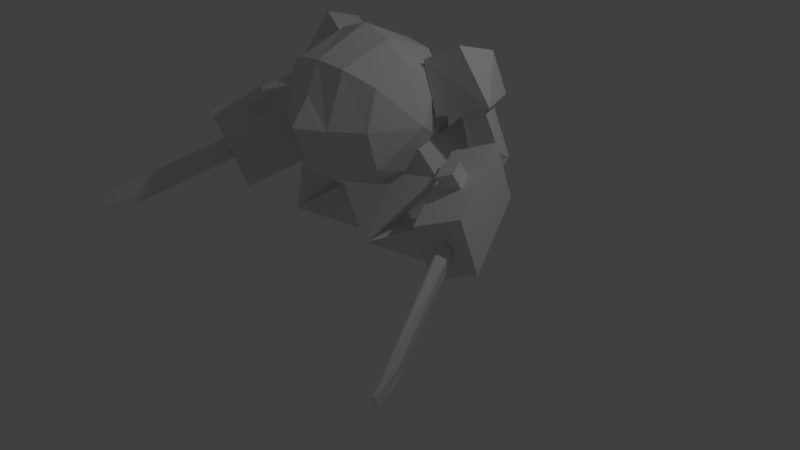 # Source: enemy1.blend  (saved by Blender 2.79.0; exported with 4.5.12 LTS)
import bpy
from mathutils import Matrix  # noqa: F401  (used for matrix-valued properties, if any)

bpy.ops.wm.read_factory_settings(use_empty=True)
scene = bpy.context.scene
scene.name = 'Scene'

# ---- collections
col_collection_1 = bpy.data.collections.new('Collection 1'); scene.collection.children.link(col_collection_1)

# ---- materials (node trees are filled in below, after node groups)
mat_metalbody = bpy.data.materials.new('MetalBody')
mat_metalbody.alpha_threshold = 0.0
mat_metalbody.use_transparent_shadow = False
mat_metalbody.roughness = 0.5
mat_metalbody.line_color = (0.0, 0.0, 0.0, 1.0)
mat_swirlingcore = bpy.data.materials.new('SwirlingCore')
mat_swirlingcore.alpha_threshold = 0.0
mat_swirlingcore.use_transparent_shadow = False
mat_swirlingcore.roughness = 0.5

# ---- material node trees

# ---- world
world_world = bpy.data.worlds.new('World'); scene.world = world_world
world_world.color = (0.05088, 0.05088, 0.05088)
world_world.use_sun_shadow = False
world_world.sun_shadow_jitter_overblur = 0.0
world_world.cycles.sampling_method = 'MANUAL'

# ---- cameras
cam_camera = bpy.data.cameras.new('Camera')
cam_camera.clip_end = 100.0
cam_camera.lens = 35.0
cam_camera.sensor_width = 32.0
cam_camera.sensor_height = 18.0
cam_camera.ortho_scale = 7.314
cam_camera.dof.focus_distance = 0.0
cam_camera.dof.aperture_fstop = 128.0

# ---- lights
light_lamp = bpy.data.lights.new('Lamp', 'POINT')
light_lamp.transmission_factor = 0.0
light_lamp.cutoff_distance = 30.0
light_lamp.energy = 100.0
light_lamp.shadow_buffer_clip_start = 1.001
light_lamp.shadow_soft_size = 0.1
light_lamp.shadow_maximum_resolution = 0.006
light_lamp.use_absolute_resolution = True

# ---- meshes
me_cube = bpy.data.meshes.new('Cube')
me_cube.from_pydata([(0.7174, 0.7197, 1.51), (0.7174, -0.4846, 1.51), (8.941e-08, 1.192e-07, 0.9849), (-1.49e-07, -1.788e-07, 2.985), (0.7174, 0.4791, 2.474), (0.7174, -0.4846, 2.474), (0.7174, -0.002767, 2.608), (0.7174, -0.002767, 1.376), (1.267e-07, 0.7, 1.285), (0.0, -0.7, 1.285), (1.676e-07, 0.7, 2.685), (-3.763e-07, -0.7, 2.685), (0.7174, 0.6133, 1.992), (0.7174, -0.6188, 1.992), (0.9619, -2.98e-07, 1.985), (2.086e-07, 1.0, 1.985), (-2.682e-07, -1.102, 1.985), (0.6528, -0.6237, 0.6361), (0.6528, 0.8939, 1.002), (1.181, 0.5308, 1.581), (1.181, -6.737e-08, 1.433), (0.536, 0.0625, 0.8022), (0.6528, 0.3923, -2.873e-05), (0.9728, 0.08341, 0.7184), (1.256, 1.043, 2.202), (1.153, 0.8947, 2.722), (1.124, 0.3639, 2.867), (1.597, 0.3639, 2.269), (0.9054, 0.9286, 2.019), (0.9054, 0.2499, 2.019), (0.7231, 0.7807, 2.5), (0.6944, 0.2499, 2.645), (0.965, 0.7874, 2.057), (1.216, 0.8444, 2.164), (1.386, 0.5051, 2.198), (1.135, 0.4481, 2.09), (1.228, 0.8357, 1.413), (1.477, 0.8972, 1.521), (1.589, 0.5765, 1.694), (1.34, 0.5151, 1.586), (1.449, 0.3841, 1.322), (1.613, 0.4297, 1.391), (1.612, 0.3373, 1.626), (1.448, 0.2917, 1.557), (1.27, 0.435, 0.991), (1.794, 0.5801, 1.21), (1.791, 0.2863, 1.957), (1.267, 0.1412, 1.737), (1.733, -0.615, 0.5794), (2.257, -0.4699, 0.7988), (2.254, -0.7637, 1.545), (1.73, -0.9088, 1.326), (2.005, -0.6266, 0.9157), (2.027, -0.6206, 0.9247), (2.011, -0.7438, 1.221), (1.988, -0.7501, 1.212), (2.619, -2.018, 0.3702), (2.64, -2.012, 0.3793), (2.799, -2.409, 0.551), (2.781, -2.414, 0.5435), (2.639, -2.11, 0.6661), (2.662, -2.104, 0.6757), (2.529, -1.759, 0.4787), (2.507, -1.765, 0.4696), (2.078, -0.6881, 1.112), (1.984, -0.7133, 1.059), (2.777, -2.347, 0.4152), (2.762, -2.352, 0.4086), (2.679, -2.037, 0.5611), (2.585, -2.063, 0.5073), (1.82, -0.1902, 1.72), (1.629, -0.2429, 1.64), (1.902, -0.3766, 1.647), (1.712, -0.4293, 1.567), (1.772, -0.2797, 1.894), (1.581, -0.3324, 1.814), (1.854, -0.4661, 1.821), (1.663, -0.5188, 1.741), (0.8438, 0.7605, 1.893), (0.5216, 0.7959, 1.53), (0.5216, -6.264e-08, 1.382), (0.7174, -0.002767, 1.376), (0.3715, -0.001205, 2.868), (-3.193e-07, -0.8583, 2.316), (-1.306e-07, -0.846, 1.626), (0.8537, 0.02837, 1.685), (0.3448, -0.886, 1.984), (0.3715, 0.8123, 1.333), (0.3715, 0.651, 2.637), (0.3715, -0.6534, 2.637), (0.3715, 0.882, 1.985), (0.3715, -0.001204, 1.102), (0.3658, -0.6549, 1.331), (-1.306e-07, -0.6203, 1.989), (1.412, 0.884, 1.682), (1.162, 0.8237, 1.574), (1.289, 0.4983, 1.712), (1.539, 0.5587, 1.82), (1.338, 0.6099, 1.368), (1.394, 0.4034, 1.571), (1.601, 0.4569, 1.66), (1.545, 0.6634, 1.456)], [], [(88, 90, 15, 10), (87, 91, 2, 8), (14, 6, 5), (1, 13, 86, 92), (28, 30, 25, 24), (88, 10, 3, 82), (90, 87, 8, 15), (13, 5, 89, 86), (82, 3, 11, 89), (2, 91, 92, 9), (7, 14, 1), (28, 24, 33, 32), (5, 13, 14), (1, 14, 13), (84, 86, 16), (17, 18, 19, 20), (80, 17, 20, 85), (21, 17, 23), (21, 22, 17), (23, 17, 22), (22, 21, 23), (24, 25, 27), (27, 25, 26), (30, 31, 26, 25), (31, 29, 27, 26), (29, 31, 30, 28), (6, 14, 4), (4, 14, 12), (95, 94, 37, 36), (24, 27, 34, 33), (29, 28, 32, 35), (27, 29, 35, 34), (99, 98, 40, 43), (96, 95, 36, 39), (94, 97, 38, 37), (97, 96, 39, 38), (42, 43, 47, 46), (101, 100, 42, 41), (100, 99, 43, 42), (98, 101, 41, 40), (47, 44, 48, 51), (40, 41, 45, 44), (43, 40, 44, 47), (41, 42, 46, 45), (51, 48, 49, 50), (45, 46, 50, 49), (46, 47, 51, 50), (44, 45, 49, 48), (65, 64, 53, 52), (67, 56, 57, 66), (61, 60, 59, 58), (63, 62, 57, 56), (69, 63, 56, 67), (68, 61, 58, 66), (64, 54, 61, 68), (65, 52, 63, 69), (52, 53, 62, 63), (54, 55, 60, 61), (55, 65, 69, 60), (53, 64, 68, 62), (62, 68, 66, 57), (60, 69, 67, 59), (59, 67, 66, 58), (55, 54, 64, 65), (70, 72, 73, 71), (74, 75, 77, 76), (72, 70, 74, 76), (73, 72, 76, 77), (71, 73, 77, 75), (70, 71, 75, 74), (12, 14, 0), (14, 81, 0), (18, 79, 78, 19), (6, 82, 89, 5), (17, 80, 79, 18), (86, 83, 16), (79, 80, 85, 78), (78, 85, 20, 19), (12, 0, 87, 90), (4, 88, 82, 6), (0, 81, 91, 87), (4, 12, 90, 88), (7, 1, 92, 91), (92, 86, 84, 9), (86, 89, 11, 83), (86, 93, 84), (93, 86, 83), (34, 35, 96, 97), (33, 34, 97, 94), (35, 32, 95, 96), (32, 33, 94, 95), (36, 37, 101, 98), (38, 39, 99, 100), (37, 38, 100, 101), (39, 36, 98, 99)])
me_cube.polygons.foreach_set('material_index', [1, 1, 1, 1, 0, 1, 1, 1, 1, 1, 1, 0, 1, 1, 0, 0, 0, 0, 0, 0, 0, 0, 0, 0, 0, 0, 1, 1, 0, 0, 0, 0, 0, 0, 0, 0, 0, 0, 0, 0, 0, 0, 0, 0, 0, 0, 0, 0, 0, 0, 0, 0, 0, 0, 0, 0, 0, 0, 0, 0, 0, 0, 0, 0, 0, 0, 0, 0, 0, 0, 1, 1, 0, 1, 0, 0, 0, 0, 1, 1, 1, 1, 1, 1, 1, 0, 0, 0, 0, 0, 0, 0, 0, 0, 0])
_uv = me_cube.uv_layers.new(name='UVMap')
_uv.uv.foreach_set('vector', [0.5163, 0.8242, 0.729, 0.7233, 0.8634, 0.8324, 0.5283, 0.9999, 0.8251, 0.5328, 0.735, 0.2714, 0.8543, 0.1655, 0.9803, 0.4925, 0.5012, 0.5043, 0.3825, 0.6382, 0.3041, 0.5217, 0.4967, 0.3024, 0.3553, 0.3748, 0.2131, 0.2249, 0.5112, 0.1593, 0.5955, 0.123, 0.8455, 0.123, 0.8455, 0.373, 0.5955, 0.373, 0.5163, 0.8242, 0.5283, 0.9999, 0.1825, 0.8803, 0.2863, 0.752, 0.729, 0.7233, 0.8251, 0.5328, 0.9803, 0.4925, 0.8634, 0.8324, 0.3553, 0.3748, 0.3041, 0.5217, 0.1633, 0.5296, 0.2131, 0.2249, 0.2863, 0.752, 0.1825, 0.8803, 9.9e-05, 0.5686, 0.1633, 0.5296, 0.8543, 0.1655, 0.735, 0.2714, 0.5112, 0.1593, 0.5418, 9.9e-05, 0.6241, 0.3784, 0.5012, 0.5043, 0.4967, 0.3024, 0.5955, 0.123, 0.8455, 0.123, 0.8455, 0.373, 0.5955, 0.373, 0.3041, 0.5217, 0.3553, 0.3748, 0.5012, 0.5043, 0.4967, 0.3024, 0.5012, 0.5043, 0.3553, 0.3748, 0.3994, 0.6181, 0.2892, 0.7487, 0.3934, 0.8487, 0.6034, 0.07971, 0.8534, 0.07971, 0.8534, 0.3297, 0.6034, 0.3297, 0.6034, 0.07971, 0.8534, 0.07971, 0.8534, 0.3297, 0.6034, 0.3297, 0.6034, 0.6388, 0.8534, 0.6388, 0.8534, 0.8888, 0.6034, 0.6388, 0.8534, 0.6388, 0.8534, 0.8888, 0.6034, 0.6388, 0.8534, 0.6388, 0.8534, 0.8888, 0.6034, 0.6388, 0.8534, 0.6388, 0.8534, 0.8888, 0.5955, 0.123, 0.8455, 0.123, 0.8455, 0.373, 0.5955, 0.123, 0.8455, 0.123, 0.8455, 0.373, 0.5955, 0.123, 0.8455, 0.123, 0.8455, 0.373, 0.5955, 0.373, 0.5955, 0.123, 0.8455, 0.123, 0.8455, 0.373, 0.5955, 0.373, 0.5955, 0.123, 0.8455, 0.123, 0.8455, 0.373, 0.5955, 0.373, 0.3825, 0.6382, 0.5012, 0.5043, 0.507, 0.6969, 0.507, 0.6969, 0.5012, 0.5043, 0.6238, 0.6261, 0.627, 0.7402, 0.877, 0.7402, 0.877, 0.8652, 0.627, 0.8652, 0.5955, 0.123, 0.8455, 0.123, 0.8455, 0.373, 0.5955, 0.373, 0.5955, 0.123, 0.8455, 0.123, 0.8455, 0.373, 0.5955, 0.373, 0.5955, 0.123, 0.8455, 0.123, 0.8455, 0.373, 0.5955, 0.373, 0.627, 0.7402, 0.877, 0.7402, 0.877, 0.8652, 0.627, 0.8652, 0.627, 0.7402, 0.877, 0.7402, 0.877, 0.8652, 0.627, 0.8652, 0.627, 0.7402, 0.877, 0.7402, 0.877, 0.8652, 0.627, 0.8652, 0.627, 0.7402, 0.877, 0.7402, 0.877, 0.8652, 0.627, 0.8652, 0.5955, 0.123, 0.8455, 0.123, 0.8455, 0.373, 0.5955, 0.373, 0.627, 0.7402, 0.877, 0.7402, 0.877, 0.8652, 0.627, 0.8652, 0.627, 0.7402, 0.877, 0.7402, 0.877, 0.8652, 0.627, 0.8652, 0.627, 0.7402, 0.877, 0.7402, 0.877, 0.8652, 0.627, 0.8652, 0.5955, 0.123, 0.8455, 0.123, 0.8455, 0.373, 0.5955, 0.373, 0.5955, 0.123, 0.8455, 0.123, 0.8455, 0.373, 0.5955, 0.373, 0.5955, 0.123, 0.8455, 0.123, 0.8455, 0.373, 0.5955, 0.373, 0.5955, 0.123, 0.8455, 0.123, 0.8455, 0.373, 0.5955, 0.373, 0.5955, 0.123, 0.8455, 0.123, 0.8455, 0.373, 0.5955, 0.373, 0.5955, 0.123, 0.8455, 0.123, 0.8455, 0.373, 0.5955, 0.373, 0.5955, 0.123, 0.8455, 0.123, 0.8455, 0.373, 0.5955, 0.373, 0.5955, 0.123, 0.8455, 0.123, 0.8455, 0.373, 0.5955, 0.373, 0.127, 0.1506, 0.377, 0.1506, 0.377, 0.4006, 0.127, 0.4006, 0.127, 0.1506, 0.377, 0.1506, 0.377, 0.4006, 0.127, 0.4006, 0.127, 0.1506, 0.377, 0.1506, 0.377, 0.4006, 0.127, 0.4006, 0.127, 0.1506, 0.377, 0.1506, 0.377, 0.4006, 0.127, 0.4006, 0.127, 0.1506, 0.377, 0.1506, 0.377, 0.4006, 0.127, 0.4006, 0.127, 0.1506, 0.377, 0.1506, 0.377, 0.4006, 0.127, 0.4006, 0.127, 0.1506, 0.377, 0.1506, 0.377, 0.4006, 0.127, 0.4006, 0.127, 0.1506, 0.377, 0.1506, 0.377, 0.4006, 0.127, 0.4006, 0.127, 0.1506, 0.377, 0.1506, 0.377, 0.4006, 0.127, 0.4006, 0.127, 0.1506, 0.377, 0.1506, 0.377, 0.4006, 0.127, 0.4006, 0.127, 0.1506, 0.377, 0.1506, 0.377, 0.4006, 0.127, 0.4006, 0.127, 0.1506, 0.377, 0.1506, 0.377, 0.4006, 0.127, 0.4006, 0.127, 0.1506, 0.377, 0.1506, 0.377, 0.4006, 0.127, 0.4006, 0.127, 0.1506, 0.377, 0.1506, 0.377, 0.4006, 0.127, 0.4006, 0.127, 0.1506, 0.377, 0.1506, 0.377, 0.4006, 0.127, 0.4006, 0.127, 0.1506, 0.377, 0.1506, 0.377, 0.4006, 0.127, 0.4006, 0.1348, 0.6191, 0.3848, 0.6191, 0.3848, 0.8691, 0.1348, 0.8691, 0.1348, 0.6191, 0.3848, 0.6191, 0.3848, 0.8691, 0.1348, 0.8691, 0.1348, 0.6191, 0.3848, 0.6191, 0.3848, 0.8691, 0.1348, 0.8691, 0.1348, 0.6191, 0.3848, 0.6191, 0.3848, 0.8691, 0.1348, 0.8691, 0.1348, 0.6191, 0.3848, 0.6191, 0.3848, 0.8691, 0.1348, 0.8691, 0.1348, 0.6191, 0.3848, 0.6191, 0.3848, 0.8691, 0.1348, 0.8691, 0.6238, 0.6261, 0.5012, 0.5043, 0.713, 0.5477, 0.5012, 0.5043, 0.6262, 0.3805, 0.713, 0.5477, 0.6034, 0.07971, 0.8534, 0.07971, 0.8534, 0.3297, 0.6034, 0.3297, 0.3825, 0.6382, 0.2863, 0.752, 0.1633, 0.5296, 0.3041, 0.5217, 0.6034, 0.07971, 0.8534, 0.07971, 0.8534, 0.3297, 0.6034, 0.3297, 0.2892, 0.7487, 0.1742, 0.868, 0.3934, 0.8487, 0.6034, 0.07971, 0.8534, 0.07971, 0.8534, 0.3297, 0.6034, 0.3297, 0.6034, 0.07971, 0.8534, 0.07971, 0.8534, 0.3297, 0.6034, 0.3297, 0.6238, 0.6261, 0.713, 0.5477, 0.8251, 0.5328, 0.729, 0.7233, 0.507, 0.6969, 0.5163, 0.8242, 0.2863, 0.752, 0.3825, 0.6382, 0.713, 0.5477, 0.6262, 0.3805, 0.735, 0.2714, 0.8251, 0.5328, 0.507, 0.6969, 0.6238, 0.6261, 0.729, 0.7233, 0.5163, 0.8242, 0.6241, 0.3784, 0.4967, 0.3024, 0.5112, 0.1593, 0.735, 0.2714, 0.5112, 0.1593, 0.2131, 0.2249, 0.3506, 0.005929, 0.5418, 9.9e-05, 0.2131, 0.2249, 0.1633, 0.5296, 9.9e-05, 0.5686, 9.9e-05, 0.3585, 0.2892, 0.7487, 0.1742, 0.6493, 0.3994, 0.6181, 0.1742, 0.6493, 0.2892, 0.7487, 0.1742, 0.868, 0.627, 0.6152, 0.877, 0.6152, 0.877, 0.7402, 0.627, 0.7402, 0.627, 0.6152, 0.877, 0.6152, 0.877, 0.7402, 0.627, 0.7402, 0.627, 0.6152, 0.877, 0.6152, 0.877, 0.7402, 0.627, 0.7402, 0.627, 0.6152, 0.877, 0.6152, 0.877, 0.7402, 0.627, 0.7402, 0.627, 0.6152, 0.877, 0.6152, 0.877, 0.7402, 0.627, 0.7402, 0.627, 0.6152, 0.877, 0.6152, 0.877, 0.7402, 0.627, 0.7402, 0.627, 0.6152, 0.877, 0.6152, 0.877, 0.7402, 0.627, 0.7402, 0.627, 0.6152, 0.877, 0.6152, 0.877, 0.7402, 0.627, 0.7402])
me_cube.materials.append(mat_metalbody)
me_cube.materials.append(mat_swirlingcore)
me_cube.use_remesh_preserve_volume = False
me_cube.use_remesh_preserve_attributes = False
me_cube.use_mirror_vertex_groups = False
me_cube.update()
arm_armature = bpy.data.armatures.new('Armature')  # bones are not reproduced

# ---- objects
ob_armature = bpy.data.objects.new('Armature', arm_armature)
ob_cube = bpy.data.objects.new('Cube', me_cube)
ob_lamp = bpy.data.objects.new('Lamp', light_lamp)
ob_camera = bpy.data.objects.new('Camera', cam_camera)

# ---- transforms, parenting, visibility, modifiers, constraints
ob_armature.location = (0.0, 0.0, 0.0)
ob_armature.lineart.crease_threshold = 0.0
ob_cube.parent = ob_armature
ob_cube.location = (0.0, 0.0, 0.0)
ob_cube.lock_rotations_4d = False
ob_cube.empty_display_type = 'ARROWS'
ob_cube.lineart.crease_threshold = 0.0
_vg = ob_cube.vertex_groups.new(name='Root')
for _i, _w in zip([0, 1, 2, 3, 4, 5, 6, 7, 8, 9, 10, 11, 12, 13, 14, 15, 16, 81, 82, 83, 84, 86, 87, 88, 89, 90, 91, 92, 93], [0.5253, 0.9893, 1.0, 1.0, 0.953, 0.991, 0.9839, 0.9801, 0.8639, 0.996, 0.9747, 0.9977, 0.8454, 0.9905, 0.9573, 0.9226, 0.997, 0.9053, 0.995, 0.9975, 0.9967, 0.996, 0.734, 0.9707, 0.9963, 0.9021, 0.9706, 0.9928, 0.9974]): _vg.add([_i], _w, 'REPLACE')
_vg = ob_cube.vertex_groups.new(name='Arm.L')
for _i, _w in zip([24, 25, 26, 27, 28, 29, 30, 31, 32, 33, 34, 35, 36, 37, 38, 39, 70, 71, 72, 73, 74, 75, 76, 77, 94, 95, 96, 97, 98, 99, 100, 101], [0.9916, 0.9979, 0.9971, 0.9812, 0.9892, 0.9928, 0.9983, 0.9982, 0.9874, 0.9903, 0.9777, 0.9832, 0.5207, 0.5152, 0.2534, 0.2595, 0.1282, 0.1314, 0.1285, 0.1451, 0.131, 0.133, 0.1321, 0.137, 0.9197, 0.8801, 0.832, 0.8253, 0.09964, 0.07108, 0.0617, 0.0216]): _vg.add([_i], _w, 'REPLACE')
_vg = ob_cube.vertex_groups.new(name='Forearm.L')
for _i, _w in zip([36, 37, 38, 39, 40, 41, 42, 43, 44, 45, 46, 47, 48, 49, 50, 51, 52, 53, 54, 55, 56, 57, 58, 59, 60, 61, 62, 63, 64, 65, 66, 67, 68, 69, 70, 71, 72, 73, 74, 75, 76, 77, 94, 95, 96, 97, 98, 99, 100, 101], [0.4793, 0.4848, 0.7466, 0.7405, 0.9886, 0.9978, 0.9855, 0.9853, 0.9932, 0.9961, 0.9951, 0.9954, 0.9992, 0.9995, 0.998, 0.998, 1.0, 1.0, 1.0, 1.0, 1.0, 1.0, 1.0, 1.0, 1.0, 1.0, 1.0, 1.0, 1.0, 1.0, 1.0, 1.0, 1.0, 1.0, 0.8718, 0.8686, 0.8715, 0.8549, 0.869, 0.867, 0.8679, 0.863, 0.08026, 0.1199, 0.168, 0.1747, 0.9004, 0.9289, 0.9383, 0.9642]): _vg.add([_i], _w, 'REPLACE')
_vg = ob_cube.vertex_groups.new(name='Thigh.L')
for _i, _w in zip([0, 4, 8, 10, 12, 14, 15, 17, 18, 19, 20, 21, 23, 78, 79, 80, 81, 85, 87, 88, 90, 91], [0.4747, 0.04397, 0.1361, 0.0005067, 0.1546, 0.03542, 0.07739, 0.5444, 0.9908, 1.003, 0.9537, 0.08676, 0.07541, 1.012, 1.037, 0.9535, 0.09471, 0.9817, 0.266, 0.008552, 0.09788, 0.008731]): _vg.add([_i], _w, 'REPLACE')
_vg = ob_cube.vertex_groups.new(name='Shin.L')
for _i, _w in zip([17, 20, 21, 22, 23, 80], [0.4556, 0.04266, 0.9132, 1.0, 0.9246, 0.04306]): _vg.add([_i], _w, 'REPLACE')
_vg = ob_cube.vertex_groups.new(name='Arm.R')
_vg = ob_cube.vertex_groups.new(name='Forearm.R')
_vg = ob_cube.vertex_groups.new(name='Thigh.R')
_vg = ob_cube.vertex_groups.new(name='Shin.R')
_m = ob_cube.modifiers.new('Mirror', 'MIRROR')
_m = ob_cube.modifiers.new('Armature', 'ARMATURE')
_m.object = ob_armature
ob_lamp.location = (4.076, 1.005, 5.904)
ob_lamp.rotation_euler = (0.6503, 0.05522, 1.866)
ob_lamp.lock_rotations_4d = False
ob_lamp.empty_display_type = 'ARROWS'
ob_lamp.color = (0.0, 0.0, 0.0, 0.0)
ob_lamp.lineart.crease_threshold = 0.0
ob_camera.location = (7.481, -6.508, 5.344)
ob_camera.rotation_euler = (1.109, 0.0, 0.8149)
ob_camera.lock_rotations_4d = False
ob_camera.empty_display_type = 'ARROWS'
ob_camera.color = (0.0, 0.0, 0.0, 0.0)
ob_camera.display_type = 'WIRE'
ob_camera.lineart.crease_threshold = 0.0

# ---- collection membership
col_collection_1.objects.link(ob_armature)
col_collection_1.objects.link(ob_cube)
col_collection_1.objects.link(ob_lamp)
col_collection_1.objects.link(ob_camera)

# ---- scene / render settings (as saved in the file)
scene.camera = ob_camera
scene.frame_start = 1; scene.frame_end = 60; scene.frame_set(1)
scene.render.engine = 'BLENDER_EEVEE_NEXT'
scene.render.resolution_percentage = 50
scene.render.dither_intensity = 0.0
scene.cycles.use_denoising = False
scene.cycles.samples = 128
scene.cycles.sampling_pattern = 'TABULATED_SOBOL'
scene.cycles.use_adaptive_sampling = False
scene.cycles.use_light_tree = False
scene.cycles.blur_glossy = 0.0
scene.cycles.sample_clamp_indirect = 0.0
scene.view_settings.view_transform = 'Standard'
bpy.context.view_layer.update()
